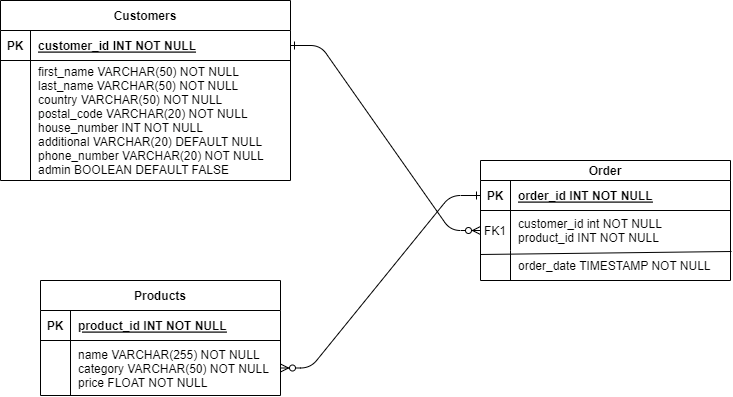

The diagram above was exported from draw.io. Its source (the exported page's mxGraphModel, read from the mxfile embedded in the PNG):
<mxGraphModel dx="1195" dy="628" grid="0" gridSize="10" guides="1" tooltips="1" connect="1" arrows="1" fold="1" page="1" pageScale="1" pageWidth="850" pageHeight="1100" background="#ffffff" math="0" shadow="0" extFonts="Permanent Marker^https://fonts.googleapis.com/css?family=Permanent+Marker">
  <root>
    <mxCell id="0" />
    <mxCell id="1" parent="0" />
    <mxCell id="C-vyLk0tnHw3VtMMgP7b-1" value="" style="edgeStyle=entityRelationEdgeStyle;endArrow=ERzeroToMany;startArrow=ERone;endFill=1;startFill=0;fontColor=#000000;labelBackgroundColor=none;swimlaneLine=1;" parent="1" source="C-vyLk0tnHw3VtMMgP7b-24" target="C-vyLk0tnHw3VtMMgP7b-6" edge="1">
      <mxGeometry width="100" height="100" relative="1" as="geometry">
        <mxPoint x="340" y="720" as="sourcePoint" />
        <mxPoint x="440" y="620" as="targetPoint" />
      </mxGeometry>
    </mxCell>
    <mxCell id="C-vyLk0tnHw3VtMMgP7b-13" value="Products" style="shape=table;startSize=30;container=1;collapsible=1;childLayout=tableLayout;fixedRows=1;rowLines=0;fontStyle=1;align=center;resizeLast=1;labelBackgroundColor=none;swimlaneLine=1;fillColor=none;" parent="1" vertex="1">
      <mxGeometry x="70" y="370" width="240" height="115" as="geometry" />
    </mxCell>
    <mxCell id="C-vyLk0tnHw3VtMMgP7b-14" value="" style="shape=partialRectangle;collapsible=0;dropTarget=0;pointerEvents=0;points=[[0,0.5],[1,0.5]];portConstraint=eastwest;top=0;left=0;right=0;bottom=1;labelBackgroundColor=none;swimlaneLine=1;fillColor=none;" parent="C-vyLk0tnHw3VtMMgP7b-13" vertex="1">
      <mxGeometry y="30" width="240" height="30" as="geometry" />
    </mxCell>
    <mxCell id="C-vyLk0tnHw3VtMMgP7b-15" value="PK" style="shape=partialRectangle;overflow=hidden;connectable=0;top=0;left=0;bottom=0;right=0;fontStyle=1;labelBackgroundColor=none;swimlaneLine=1;fillColor=none;" parent="C-vyLk0tnHw3VtMMgP7b-14" vertex="1">
      <mxGeometry width="30" height="30" as="geometry">
        <mxRectangle width="30" height="30" as="alternateBounds" />
      </mxGeometry>
    </mxCell>
    <mxCell id="C-vyLk0tnHw3VtMMgP7b-16" value="product_id INT NOT NULL " style="shape=partialRectangle;overflow=hidden;connectable=0;top=0;left=0;bottom=0;right=0;align=left;spacingLeft=6;fontStyle=5;labelBackgroundColor=none;swimlaneLine=1;fillColor=none;" parent="C-vyLk0tnHw3VtMMgP7b-14" vertex="1">
      <mxGeometry x="30" width="210" height="30" as="geometry">
        <mxRectangle width="210" height="30" as="alternateBounds" />
      </mxGeometry>
    </mxCell>
    <mxCell id="C-vyLk0tnHw3VtMMgP7b-20" value="" style="shape=partialRectangle;collapsible=0;dropTarget=0;pointerEvents=0;points=[[0,0.5],[1,0.5]];portConstraint=eastwest;top=0;left=0;right=0;bottom=0;labelBackgroundColor=none;swimlaneLine=1;fillColor=none;" parent="C-vyLk0tnHw3VtMMgP7b-13" vertex="1">
      <mxGeometry y="60" width="240" height="55" as="geometry" />
    </mxCell>
    <mxCell id="C-vyLk0tnHw3VtMMgP7b-21" value="" style="shape=partialRectangle;overflow=hidden;connectable=0;top=0;left=0;bottom=0;right=0;labelBackgroundColor=none;swimlaneLine=1;fillColor=none;" parent="C-vyLk0tnHw3VtMMgP7b-20" vertex="1">
      <mxGeometry width="30" height="55" as="geometry">
        <mxRectangle width="30" height="55" as="alternateBounds" />
      </mxGeometry>
    </mxCell>
    <mxCell id="C-vyLk0tnHw3VtMMgP7b-22" value="name VARCHAR(255) NOT NULL&#10;category VARCHAR(50) NOT NULL&#10;price FLOAT NOT NULL" style="shape=partialRectangle;overflow=hidden;connectable=0;top=0;left=0;bottom=0;right=0;align=left;spacingLeft=6;labelBackgroundColor=none;swimlaneLine=1;fillColor=none;" parent="C-vyLk0tnHw3VtMMgP7b-20" vertex="1">
      <mxGeometry x="30" width="210" height="55" as="geometry">
        <mxRectangle width="210" height="55" as="alternateBounds" />
      </mxGeometry>
    </mxCell>
    <mxCell id="C-vyLk0tnHw3VtMMgP7b-23" value="Customers" style="shape=table;startSize=30;container=1;collapsible=1;childLayout=tableLayout;fixedRows=1;rowLines=0;fontStyle=1;align=center;resizeLast=1;labelBackgroundColor=none;labelBorderColor=none;swimlaneLine=1;fillColor=none;" parent="1" vertex="1">
      <mxGeometry x="30" y="90" width="290" height="180" as="geometry">
        <mxRectangle x="30" y="90" width="100" height="30" as="alternateBounds" />
      </mxGeometry>
    </mxCell>
    <mxCell id="C-vyLk0tnHw3VtMMgP7b-24" value="" style="shape=partialRectangle;collapsible=0;dropTarget=0;pointerEvents=0;points=[[0,0.5],[1,0.5]];portConstraint=eastwest;top=0;left=0;right=0;bottom=1;labelBackgroundColor=none;labelBorderColor=none;swimlaneLine=1;fillColor=none;" parent="C-vyLk0tnHw3VtMMgP7b-23" vertex="1">
      <mxGeometry y="30" width="290" height="30" as="geometry" />
    </mxCell>
    <mxCell id="C-vyLk0tnHw3VtMMgP7b-25" value="PK" style="shape=partialRectangle;overflow=hidden;connectable=0;top=0;left=0;bottom=0;right=0;fontStyle=1;labelBackgroundColor=none;labelBorderColor=none;swimlaneLine=1;fillColor=none;" parent="C-vyLk0tnHw3VtMMgP7b-24" vertex="1">
      <mxGeometry width="30" height="30" as="geometry">
        <mxRectangle width="30" height="30" as="alternateBounds" />
      </mxGeometry>
    </mxCell>
    <mxCell id="C-vyLk0tnHw3VtMMgP7b-26" value="customer_id INT NOT NULL " style="shape=partialRectangle;overflow=hidden;connectable=0;top=0;left=0;bottom=0;right=0;align=left;spacingLeft=6;fontStyle=5;labelBackgroundColor=none;labelBorderColor=none;swimlaneLine=1;fillColor=none;" parent="C-vyLk0tnHw3VtMMgP7b-24" vertex="1">
      <mxGeometry x="30" width="260" height="30" as="geometry">
        <mxRectangle width="260" height="30" as="alternateBounds" />
      </mxGeometry>
    </mxCell>
    <mxCell id="C-vyLk0tnHw3VtMMgP7b-27" value="" style="shape=partialRectangle;collapsible=0;dropTarget=0;pointerEvents=0;points=[[0,0.5],[1,0.5]];portConstraint=eastwest;top=0;left=0;right=0;bottom=0;labelBackgroundColor=none;labelBorderColor=none;swimlaneLine=1;fillColor=none;" parent="C-vyLk0tnHw3VtMMgP7b-23" vertex="1">
      <mxGeometry y="60" width="290" height="120" as="geometry" />
    </mxCell>
    <mxCell id="C-vyLk0tnHw3VtMMgP7b-28" value="" style="shape=partialRectangle;overflow=hidden;connectable=0;top=0;left=0;bottom=0;right=0;labelBackgroundColor=none;labelBorderColor=none;swimlaneLine=1;fillColor=none;" parent="C-vyLk0tnHw3VtMMgP7b-27" vertex="1">
      <mxGeometry width="30" height="120" as="geometry">
        <mxRectangle width="30" height="120" as="alternateBounds" />
      </mxGeometry>
    </mxCell>
    <mxCell id="C-vyLk0tnHw3VtMMgP7b-29" value="first_name VARCHAR(50) NOT NULL&#10;last_name VARCHAR(50) NOT NULL&#10;country VARCHAR(50) NOT NULL&#10;postal_code VARCHAR(20) NOT NULL&#10;house_number INT NOT NULL&#10;additional VARCHAR(20) DEFAULT NULL&#10;phone_number VARCHAR(20) NOT NULL&#10;admin BOOLEAN DEFAULT FALSE" style="shape=partialRectangle;overflow=hidden;connectable=0;top=0;left=0;bottom=0;right=0;align=left;spacingLeft=6;labelBackgroundColor=none;labelBorderColor=none;swimlaneLine=1;fillColor=none;" parent="C-vyLk0tnHw3VtMMgP7b-27" vertex="1">
      <mxGeometry x="30" width="260" height="120" as="geometry">
        <mxRectangle width="260" height="120" as="alternateBounds" />
      </mxGeometry>
    </mxCell>
    <mxCell id="C-vyLk0tnHw3VtMMgP7b-2" value="Order" style="shape=table;startSize=20;container=1;collapsible=1;childLayout=tableLayout;fixedRows=1;rowLines=0;fontStyle=1;align=center;resizeLast=1;labelBackgroundColor=none;swimlaneLine=1;fillColor=none;" parent="1" vertex="1">
      <mxGeometry x="510" y="250" width="250" height="120" as="geometry" />
    </mxCell>
    <mxCell id="C-vyLk0tnHw3VtMMgP7b-3" value="" style="shape=partialRectangle;collapsible=0;dropTarget=0;pointerEvents=0;points=[[0,0.5],[1,0.5]];portConstraint=eastwest;top=0;left=0;right=0;bottom=1;labelBackgroundColor=none;swimlaneLine=1;fillColor=none;" parent="C-vyLk0tnHw3VtMMgP7b-2" vertex="1">
      <mxGeometry y="20" width="250" height="30" as="geometry" />
    </mxCell>
    <mxCell id="C-vyLk0tnHw3VtMMgP7b-4" value="PK" style="shape=partialRectangle;overflow=hidden;connectable=0;top=0;left=0;bottom=0;right=0;fontStyle=1;labelBackgroundColor=none;swimlaneLine=1;fillColor=none;" parent="C-vyLk0tnHw3VtMMgP7b-3" vertex="1">
      <mxGeometry width="30" height="30" as="geometry">
        <mxRectangle width="30" height="30" as="alternateBounds" />
      </mxGeometry>
    </mxCell>
    <mxCell id="C-vyLk0tnHw3VtMMgP7b-5" value="order_id INT NOT NULL " style="shape=partialRectangle;overflow=hidden;connectable=0;top=0;left=0;bottom=0;right=0;align=left;spacingLeft=6;fontStyle=5;labelBackgroundColor=none;swimlaneLine=1;fillColor=none;" parent="C-vyLk0tnHw3VtMMgP7b-3" vertex="1">
      <mxGeometry x="30" width="220" height="30" as="geometry">
        <mxRectangle width="220" height="30" as="alternateBounds" />
      </mxGeometry>
    </mxCell>
    <mxCell id="C-vyLk0tnHw3VtMMgP7b-6" value="" style="shape=partialRectangle;collapsible=0;dropTarget=0;pointerEvents=0;points=[[0,0.5],[1,0.5]];portConstraint=eastwest;top=0;left=0;right=0;bottom=0;labelBackgroundColor=none;swimlaneLine=1;fillColor=none;" parent="C-vyLk0tnHw3VtMMgP7b-2" vertex="1">
      <mxGeometry y="50" width="250" height="40" as="geometry" />
    </mxCell>
    <mxCell id="C-vyLk0tnHw3VtMMgP7b-7" value="FK1" style="shape=partialRectangle;overflow=hidden;connectable=0;top=0;left=0;bottom=0;right=0;labelBackgroundColor=none;swimlaneLine=1;fillColor=none;" parent="C-vyLk0tnHw3VtMMgP7b-6" vertex="1">
      <mxGeometry width="30" height="40" as="geometry">
        <mxRectangle width="30" height="40" as="alternateBounds" />
      </mxGeometry>
    </mxCell>
    <mxCell id="C-vyLk0tnHw3VtMMgP7b-8" value="customer_id int NOT NULL&#10;product_id INT NOT NULL" style="shape=partialRectangle;overflow=hidden;connectable=0;top=0;left=0;bottom=0;right=0;align=left;spacingLeft=6;labelBackgroundColor=none;swimlaneLine=1;fillColor=none;" parent="C-vyLk0tnHw3VtMMgP7b-6" vertex="1">
      <mxGeometry x="30" width="220" height="40" as="geometry">
        <mxRectangle width="220" height="40" as="alternateBounds" />
      </mxGeometry>
    </mxCell>
    <mxCell id="C-vyLk0tnHw3VtMMgP7b-9" value="" style="shape=partialRectangle;collapsible=0;dropTarget=0;pointerEvents=0;points=[[0,0.5],[1,0.5]];portConstraint=eastwest;top=0;left=0;right=0;bottom=0;labelBackgroundColor=none;swimlaneLine=1;fillColor=none;" parent="C-vyLk0tnHw3VtMMgP7b-2" vertex="1">
      <mxGeometry y="90" width="250" height="30" as="geometry" />
    </mxCell>
    <mxCell id="C-vyLk0tnHw3VtMMgP7b-10" value="" style="shape=partialRectangle;overflow=hidden;connectable=0;top=0;left=0;bottom=0;right=0;labelBackgroundColor=none;swimlaneLine=1;fillColor=none;" parent="C-vyLk0tnHw3VtMMgP7b-9" vertex="1">
      <mxGeometry width="30" height="30" as="geometry">
        <mxRectangle width="30" height="30" as="alternateBounds" />
      </mxGeometry>
    </mxCell>
    <mxCell id="C-vyLk0tnHw3VtMMgP7b-11" value="order_date TIMESTAMP NOT NULL" style="shape=partialRectangle;overflow=hidden;connectable=0;top=0;left=0;bottom=0;right=0;align=left;spacingLeft=6;labelBackgroundColor=none;swimlaneLine=1;fillColor=none;" parent="C-vyLk0tnHw3VtMMgP7b-9" vertex="1">
      <mxGeometry x="30" width="220" height="30" as="geometry">
        <mxRectangle width="220" height="30" as="alternateBounds" />
      </mxGeometry>
    </mxCell>
    <mxCell id="C-vyLk0tnHw3VtMMgP7b-12" value="" style="edgeStyle=entityRelationEdgeStyle;endArrow=ERzeroToMany;startArrow=ERone;endFill=1;startFill=0;fontColor=#000000;labelBackgroundColor=none;swimlaneLine=1;entryX=1;entryY=0.5;entryDx=0;entryDy=0;" parent="1" source="C-vyLk0tnHw3VtMMgP7b-3" target="C-vyLk0tnHw3VtMMgP7b-20" edge="1">
      <mxGeometry width="100" height="100" relative="1" as="geometry">
        <mxPoint x="400" y="180" as="sourcePoint" />
        <mxPoint x="460" y="205" as="targetPoint" />
      </mxGeometry>
    </mxCell>
    <mxCell id="7WQrnbgAqnjq4j6It_z5-31" value="" style="endArrow=none;html=1;rounded=0;entryX=1.004;entryY=0.233;entryDx=0;entryDy=0;entryPerimeter=0;" edge="1" parent="1">
      <mxGeometry width="50" height="50" relative="1" as="geometry">
        <mxPoint x="510" y="344" as="sourcePoint" />
        <mxPoint x="761" y="340.99" as="targetPoint" />
      </mxGeometry>
    </mxCell>
  </root>
</mxGraphModel>